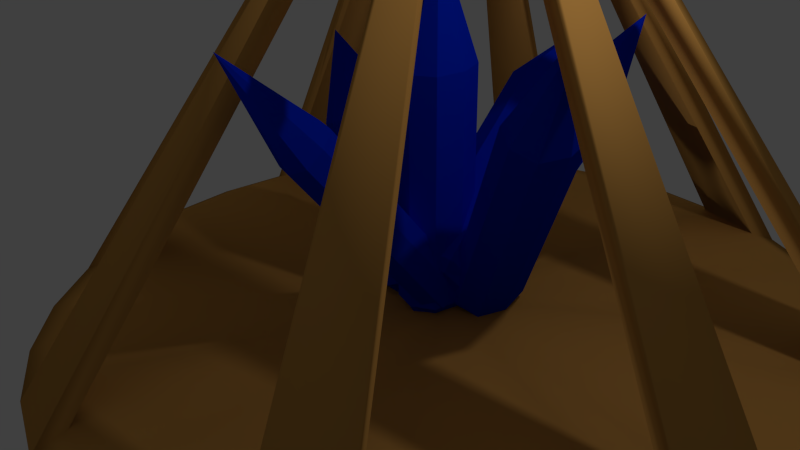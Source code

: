 # Source: targetholderBLUE.blend  (saved by Blender 2.74.0; exported with 4.5.12 LTS)
import bpy
from mathutils import Matrix  # noqa: F401  (used for matrix-valued properties, if any)

bpy.ops.wm.read_factory_settings(use_empty=True)
scene = bpy.context.scene
scene.name = 'Scene'

# ---- collections
col_collection_1 = bpy.data.collections.new('Collection 1'); scene.collection.children.link(col_collection_1)

# ---- materials (node trees are filled in below, after node groups)
mat_material_003 = bpy.data.materials.new('Material.003')
mat_material_003.alpha_threshold = 0.0
mat_material_003.use_transparent_shadow = False
mat_material_003.diffuse_color = (0.7095, 0.3525, 0.08519, 1.0)
mat_material_003.specular_color = (0.2668, 0.0, 0.0)
mat_material_003.roughness = 0.5
mat_material_003.specular_intensity = 0.1786
mat_material_003.line_color = (0.0, 0.0, 0.0, 1.0)
mat_material_000 = bpy.data.materials.new('Material.000')
mat_material_000.alpha_threshold = 0.0
mat_material_000.use_transparent_shadow = False
mat_material_000.diffuse_color = (0.0, 0.02691, 0.8, 1.0)
mat_material_000.roughness = 0.5

# ---- material node trees

# ---- world
world_world = bpy.data.worlds.new('World'); scene.world = world_world
world_world.color = (0.05088, 0.05088, 0.05088)
world_world.use_sun_shadow = False
world_world.sun_shadow_jitter_overblur = 0.0
world_world.cycles.sampling_method = 'MANUAL'
world_world.cycles.sample_map_resolution = 256

# ---- cameras
cam_camera = bpy.data.cameras.new('Camera')
cam_camera.clip_end = 100.0
cam_camera.lens = 35.0
cam_camera.sensor_width = 32.0
cam_camera.sensor_height = 18.0
cam_camera.ortho_scale = 7.314
cam_camera.dof.focus_distance = 0.0
cam_camera.dof.aperture_fstop = 128.0

# ---- lights
light_lamp = bpy.data.lights.new('Lamp', 'POINT')
light_lamp.transmission_factor = 0.0
light_lamp.cutoff_distance = 30.0
light_lamp.energy = 100.0
light_lamp.shadow_buffer_clip_start = 1.001
light_lamp.shadow_soft_size = 0.1
light_lamp.shadow_maximum_resolution = 0.006
light_lamp.use_absolute_resolution = True
light_lamp.cycles.use_multiple_importance_sampling = False

# ---- meshes
me_circle_001 = bpy.data.meshes.new('Circle.001')
me_circle_001.from_pydata([(2.275, 5.298, 0.0), (1.308, 5.202, 0.0), (0.3776, 4.92, 0.0), (-0.4795, 4.462, 0.0), (-1.231, 3.845, 0.0), (-1.847, 3.094, 0.0), (-2.305, 2.237, 0.0), (-2.588, 1.307, 0.0), (-2.683, 0.3399, 0.0), (-2.588, -0.6273, 0.0), (-2.305, -1.557, 0.0), (-1.847, -2.414, 0.0), (-1.231, -3.166, 0.0), (-0.4795, -3.782, 0.0), (0.3776, -4.24, 0.0), (1.308, -4.523, 0.0), (2.275, -4.618, 0.0), (3.242, -4.523, 0.0), (4.172, -4.24, 0.0), (5.029, -3.782, 0.0), (5.78, -3.166, 0.0), (6.397, -2.414, 0.0), (6.855, -1.557, 0.0), (7.137, -0.6273, 0.0), (7.233, 0.3399, 0.0), (7.137, 1.307, 0.0), (6.855, 2.237, 0.0), (6.397, 3.094, 0.0), (5.78, 3.846, 0.0), (5.029, 4.462, 0.0), (4.172, 4.92, 0.0), (3.242, 5.202, 0.0), (2.275, 0.3399, 0.0), (2.343, 0.6648, 6.608), (2.401, 0.6473, 6.608), (2.539, 0.5339, 6.608), (2.568, 0.4807, 6.608), (2.585, 0.3029, 6.608), (2.568, 0.2451, 6.608), (2.454, 0.107, 6.608), (2.401, 0.07856, 6.608), (2.223, 0.06105, 6.608), (2.165, 0.07856, 6.608), (2.027, 0.1919, 6.608), (1.999, 0.2451, 6.608), (1.981, 0.423, 6.608), (1.999, 0.4807, 6.608), (2.112, 0.6189, 6.608), (2.165, 0.6473, 6.608), (2.275, 5.725, -0.1862), (1.224, 5.621, -0.1862), (0.2136, 5.315, -0.1862), (-0.7175, 4.817, -0.1862), (-1.534, 4.147, -0.1862), (-2.203, 3.331, -0.1862), (-2.701, 2.4, -0.1862), (-3.008, 1.39, -0.1862), (-3.111, 0.3392, -0.1862), (-3.008, -0.7114, -0.1862), (-2.701, -1.722, -0.1862), (-2.203, -2.653, -0.1862), (-1.534, -3.469, -0.1862), (-0.7175, -4.139, -0.1862), (0.2136, -4.636, -0.1862), (1.224, -4.943, -0.1862), (2.275, -5.046, -0.1862), (3.325, -4.943, -0.1862), (4.336, -4.636, -0.1862), (5.267, -4.139, -0.1862), (6.083, -3.469, -0.1862), (6.753, -2.653, -0.1862), (7.25, -1.722, -0.1862), (7.557, -0.7114, -0.1862), (7.66, 0.3392, -0.1862), (7.557, 1.39, -0.1862), (7.25, 2.4, -0.1862), (6.753, 3.331, -0.1862), (6.083, 4.147, -0.1862), (5.267, 4.817, -0.1862), (4.336, 5.315, -0.1862), (3.325, 5.621, -0.1862), (2.275, 0.3392, -0.1862), (2.349, 0.6922, 6.992), (2.412, 0.6732, 6.992), (2.562, 0.55, 6.992), (2.593, 0.4922, 6.992), (2.612, 0.299, 6.992), (2.593, 0.2363, 6.992), (2.469, 0.08626, 6.992), (2.412, 0.05536, 6.992), (2.218, 0.03633, 6.992), (2.156, 0.05536, 6.992), (2.006, 0.1785, 6.992), (1.975, 0.2363, 6.992), (1.956, 0.4295, 6.992), (1.975, 0.4922, 6.992), (2.098, 0.6423, 6.992), (2.156, 0.6732, 6.992)], [], [(2, 48, 47, 3), (6, 46, 45, 7), (10, 44, 43, 11), (14, 42, 41, 15), (18, 40, 39, 19), (22, 38, 37, 23), (26, 36, 35, 27), (30, 34, 33, 31), (28, 32, 27), (17, 32, 16), (6, 32, 5), (26, 32, 25), (4, 32, 3), (15, 32, 14), (24, 32, 23), (2, 32, 1), (13, 32, 12), (22, 32, 21), (11, 32, 10), (31, 32, 30), (20, 32, 19), (9, 32, 8), (29, 32, 28), (18, 32, 17), (7, 32, 6), (27, 32, 26), (5, 32, 4), (16, 32, 15), (25, 32, 24), (3, 32, 2), (14, 32, 13), (23, 32, 22), (1, 32, 0), (12, 32, 11), (0, 32, 31), (21, 32, 20), (10, 32, 9), (30, 32, 29), (19, 32, 18), (8, 32, 7), (51, 52, 96, 97), (55, 56, 94, 95), (59, 60, 92, 93), (63, 64, 90, 91), (67, 68, 88, 89), (71, 72, 86, 87), (75, 76, 84, 85), (79, 80, 82, 83), (77, 76, 81), (66, 65, 81), (55, 54, 81), (75, 74, 81), (53, 52, 81), (64, 63, 81), (73, 72, 81), (51, 50, 81), (62, 61, 81), (71, 70, 81), (60, 59, 81), (80, 79, 81), (69, 68, 81), (58, 57, 81), (78, 77, 81), (67, 66, 81), (56, 55, 81), (76, 75, 81), (54, 53, 81), (65, 64, 81), (74, 73, 81), (52, 51, 81), (63, 62, 81), (72, 71, 81), (50, 49, 81), (61, 60, 81), (49, 80, 81), (70, 69, 81), (59, 58, 81), (79, 78, 81), (68, 67, 81), (57, 56, 81), (6, 5, 54, 55), (42, 14, 63, 91), (31, 33, 82, 80), (13, 12, 61, 62), (30, 29, 78, 79), (43, 44, 93, 92), (11, 43, 92, 60), (20, 19, 68, 69), (38, 22, 71, 87), (10, 9, 58, 59), (37, 38, 87, 86), (17, 16, 65, 66), (48, 2, 51, 97), (24, 23, 72, 73), (19, 39, 88, 68), (34, 30, 79, 83), (14, 13, 62, 63), (45, 46, 95, 94), (4, 3, 52, 53), (21, 20, 69, 70), (44, 10, 59, 93), (27, 35, 84, 76), (28, 27, 76, 77), (39, 40, 89, 88), (7, 45, 94, 56), (1, 0, 49, 50), (18, 17, 66, 67), (8, 7, 56, 57), (25, 24, 73, 74), (40, 18, 67, 89), (33, 34, 83, 82), (0, 31, 80, 49), (47, 48, 97, 96), (22, 21, 70, 71), (15, 41, 90, 64), (5, 4, 53, 54), (36, 26, 75, 85), (12, 11, 60, 61), (29, 28, 77, 78), (41, 42, 91, 90), (2, 1, 50, 51), (46, 6, 55, 95), (23, 37, 86, 72), (26, 25, 74, 75), (9, 8, 57, 58), (35, 36, 85, 84), (3, 47, 96, 52), (16, 15, 64, 65)])
me_circle_001.polygons.foreach_set('use_smooth', [True] * 128)
me_circle_001.materials.append(mat_material_003)
me_circle_001.use_remesh_preserve_volume = False
me_circle_001.use_remesh_preserve_attributes = False
me_circle_001.use_mirror_vertex_groups = False
me_circle_001.update()
me_cube_006 = bpy.data.meshes.new('Cube.006')
me_cube_006.from_pydata([(0.1409, -0.5624, -0.06016), (-0.171, -0.8223, -0.1275), (-0.2908, -0.4872, -0.4016), (0.0211, -0.2273, -0.3342), (-0.002764, -0.5843, -0.4237), (-1.266, 0.4575, 2.951), (-0.3538, 0.08198, 0.6674), (-0.6657, -0.178, 0.6), (-0.5458, -0.5131, 0.8741), (-0.234, -0.2531, 0.9415), (-0.659, 0.09747, 2.077), (-0.9708, -0.1625, 2.01), (-1.091, 0.1726, 1.736), (-0.7788, 0.4326, 1.803), (-0.6409, 0.33, 1.957), (0.01493, -0.7761, -0.02533), (0.1411, -0.5976, -0.2475), (-0.3088, -0.7198, -0.2814), (-0.09283, -0.7926, -0.298), (-0.1648, -0.2735, -0.4365), (-0.1827, -0.5413, -0.5036), (0.05122, -0.3463, -0.453), (0.159, -0.3298, -0.1804), (-0.3599, -0.4669, 0.9763), (-0.6837, -0.4105, 0.7202), (-0.5397, 0.03578, 0.5652), (-0.1087, -0.1202, 0.01259), (-0.4206, -0.3801, -0.0548), (-0.3008, -0.7152, 0.2193), (0.01111, -0.4553, 0.2867), (-0.2159, -0.02058, 0.8213), (-0.7849, -0.1163, 2.112), (-1.109, -0.05991, 1.856), (-0.9647, 0.3864, 1.701), (-0.4916, -0.04061, 1.63), (-0.8034, -0.3006, 1.562), (-0.9233, 0.03454, 1.288), (-0.6114, 0.2945, 1.356), (0.1384, -0.4135, -0.3006), (0.03173, -0.744, -0.1858), (-0.1014, -0.3717, -0.4903), (-0.2081, -0.7023, -0.3755), (0.02917, -0.2228, 0.1665), (-0.1149, -0.669, 0.3215), (-0.4386, -0.6127, 0.0654), (-0.2946, -0.1664, -0.08963), (-0.4735, 0.1919, 1.51), (-0.6176, -0.2544, 1.665), (-0.9413, -0.198, 1.409), (-0.7973, 0.2483, 1.254), (0.3464, -0.4343, -0.9713), (0.1755, -0.4675, -0.5531), (-0.08273, -0.4783, -0.8808), (0.08813, -0.4451, -1.299), (0.1525, -0.6769, -0.9428), (-0.2101, 3.183, -0.6503), (-0.01953, 0.7008, -1.212), (-0.1904, 0.6676, -0.794), (0.06785, 0.6785, -0.4662), (0.2387, 0.7117, -0.8844), (0.1167, 2.011, -0.786), (-0.05421, 1.978, -0.3678), (-0.3124, 1.967, -0.6956), (-0.1416, 2.0, -1.114), (0.03025, 2.014, -1.054), (0.3255, -0.4482, -0.6802), (0.3083, -0.6052, -0.9725), (0.003677, -0.4812, -0.6124), (0.1801, -0.6301, -0.6588), (-0.06185, -0.4644, -1.172), (-0.01354, -0.6382, -0.9047), (0.1146, -0.6133, -1.218), (0.26, -0.4314, -1.24), (0.2178, 0.6978, -0.5934), (-0.104, 0.6647, -0.5256), (-0.1695, 0.6815, -1.085), (0.05085, -0.04831, -1.269), (-0.12, -0.08151, -0.8508), (0.1382, -0.07068, -0.523), (0.3091, -0.03749, -0.9412), (0.1523, 0.7145, -1.153), (0.09578, 1.997, -0.495), (-0.226, 1.964, -0.4271), (-0.2916, 1.981, -0.9866), (0.1647, 1.499, -0.8248), (-0.006134, 1.466, -0.4066), (-0.2644, 1.455, -0.7343), (-0.09351, 1.488, -1.153), (0.2383, -0.5604, -1.168), (0.2868, -0.5728, -0.7532), (-0.000128, -0.5849, -1.117), (0.04841, -0.5973, -0.703), (0.2227, -0.0346, -1.21), (0.2882, -0.05138, -0.6502), (-0.0336, -0.0844, -0.5823), (-0.09913, -0.06762, -1.142), (0.07832, 1.502, -1.093), (0.1439, 1.485, -0.5337), (-0.178, 1.452, -0.4659), (-0.2435, 1.469, -1.025), (0.1119, -0.6445, -0.4123), (-0.1997, -0.9868, -0.1201), (-0.417, -0.892, -0.7344), (-0.1055, -0.5497, -1.027), (-0.04004, -0.9254, -0.6917), (-2.009, 1.824, 1.38), (-0.6901, 0.2666, -0.4117), (-1.002, -0.0757, -0.1194), (-0.7843, -0.1705, 0.4949), (-0.4728, 0.1718, 0.2027), (-1.136, 1.097, 0.8999), (-1.447, 0.7549, 1.192), (-1.664, 0.8497, 0.5777), (-1.353, 1.192, 0.2855), (-1.166, 1.23, 0.5196), (0.01039, -0.8394, -0.1126), (0.1302, -0.7933, -0.5413), (-0.3863, -1.025, -0.3542), (-0.1035, -1.05, -0.3222), (-0.3156, -0.6972, -1.034), (-0.2665, -0.9789, -0.7829), (-0.03283, -0.7222, -1.002), (0.08109, -0.5116, -0.7925), (-0.5742, -0.02306, 0.5024), (-0.9709, -0.2087, 0.2608), (-0.9002, 0.1191, -0.4191), (-0.3079, -0.2671, -0.8137), (-0.6195, -0.6093, -0.5215), (-0.4022, -0.7041, 0.09289), (-0.09057, -0.3619, -0.1993), (-0.5035, 0.3047, -0.1775), (-1.237, 0.9024, 1.2), (-1.634, 0.7168, 0.958), (-1.563, 1.045, 0.278), (-0.8745, 0.7327, 0.6253), (-1.186, 0.3904, 0.9175), (-1.403, 0.4852, 0.3031), (-1.092, 0.8275, 0.01092), (0.08303, -0.6654, -0.8015), (0.03066, -0.9082, -0.2978), (-0.2108, -0.8029, -0.9804), (-0.2632, -1.046, -0.4768), (-0.1213, -0.2289, -0.5796), (-0.192, -0.5567, 0.1004), (-0.5887, -0.7423, -0.1412), (-0.518, -0.4145, -0.8212), (-0.9052, 0.8657, 0.245), (-0.9759, 0.5379, 0.925), (-1.373, 0.3523, 0.6834), (-1.302, 0.6801, 0.003439), (-0.3179, -0.421, -0.653), (0.08136, 0.08771, -0.653), (0.4807, -0.421, -0.653), (0.08136, -0.9298, -0.653), (0.08136, -0.421, -0.9217), (0.08136, -0.421, 3.78), (0.08136, -0.9298, 0.7426), (0.4807, -0.421, 0.7426), (0.08136, 0.08771, 0.7426), (-0.3179, -0.421, 0.7426), (-0.3179, -0.421, 2.325), (0.08136, 0.08771, 2.325), (0.4807, -0.421, 2.325), (0.08136, -0.9298, 2.325), (-0.2181, -0.8026, 2.325), (-0.2181, -0.03948, -0.653), (-0.2181, -0.421, -0.8545), (0.3808, -0.03948, -0.653), (0.08136, -0.03948, -0.8545), (0.3808, -0.8026, -0.653), (0.3808, -0.421, -0.8545), (0.08136, -0.8026, -0.8545), (-0.2181, -0.8026, -0.653), (-0.2181, -0.03948, 0.7426), (0.3808, -0.03948, 0.7426), (0.3808, -0.8026, 0.7426), (0.08136, -0.9298, -0.1698), (0.4807, -0.421, -0.1698), (0.08136, 0.08771, -0.1698), (-0.3179, -0.421, -0.1698), (-0.2181, -0.8026, 0.7426), (-0.2181, -0.03948, 2.325), (0.3808, -0.03948, 2.325), (0.3808, -0.8026, 2.325), (-0.3179, -0.421, 1.702), (0.08136, 0.08771, 1.702), (0.4807, -0.421, 1.702), (0.08136, -0.9298, 1.702), (-0.1405, -0.7037, -0.8023), (-0.1405, -0.1384, -0.8023), (0.3032, -0.7037, -0.8023), (0.3032, -0.1384, -0.8023), (-0.2181, -0.8026, -0.1698), (-0.2181, -0.03948, -0.1698), (0.3808, -0.03948, -0.1698), (0.3808, -0.8026, -0.1698), (-0.2181, -0.8026, 1.702), (-0.2181, -0.03948, 1.702), (0.3808, -0.03948, 1.702), (0.3808, -0.8026, 1.702), (0.947, -0.5713, -0.8998), (0.6743, -0.7825, -0.363), (0.3244, -0.4777, -0.6947), (0.5971, -0.2665, -1.232), (0.5944, -0.6473, -0.9253), (1.317, 1.502, 1.316), (0.8116, 0.3715, -0.5662), (0.5389, 0.1603, -0.02939), (0.8888, -0.1445, 0.3023), (1.161, 0.06671, -0.2345), (1.405, 0.79, 0.5197), (1.132, 0.5788, 1.057), (0.7821, 0.8836, 0.7249), (1.055, 1.095, 0.1881), (1.298, 0.9952, 0.2197), (0.8981, -0.7531, -0.5485), (0.8382, -0.6517, -0.9702), (0.4312, -0.6829, -0.3947), (0.6337, -0.8101, -0.5676), (0.3733, -0.2959, -1.046), (0.3713, -0.5815, -0.8164), (0.5758, -0.4231, -1.219), (0.8402, -0.3661, -1.2), (1.113, -0.1151, 0.1168), (0.6457, -0.04491, 0.2706), (0.5878, 0.3421, -0.3807), (0.6713, -0.04557, -1.001), (0.3987, -0.2568, -0.4643), (0.7486, -0.5616, -0.1327), (1.021, -0.3504, -0.6695), (1.055, 0.2719, -0.5346), (1.356, 0.6082, 0.8711), (0.8889, 0.6784, 1.025), (0.8309, 1.065, 0.3735), (1.309, 0.5051, 0.2227), (1.036, 0.2939, 0.7595), (0.6863, 0.5987, 0.4278), (0.959, 0.8099, -0.109), (0.7642, -0.4754, -1.167), (0.8072, -0.762, -0.6842), (0.4184, -0.4234, -1.053), (0.4613, -0.7101, -0.5702), (0.9145, -0.1452, -0.9695), (0.9724, -0.5322, -0.3181), (0.5055, -0.462, -0.1643), (0.4475, -0.07498, -0.8157), (1.202, 0.7103, -0.07737), (1.26, 0.3233, 0.574), (0.7931, 0.3935, 0.7278), (0.7352, 0.7805, 0.07647), (0.5493, -0.4853, -0.9651), (0.2935, -0.8085, -0.5357), (-0.08044, -0.6046, -0.9396), (0.1754, -0.2814, -1.369), (0.2605, -0.7048, -1.146), (-0.1951, 2.092, 2.244), (0.04014, 0.549, -0.3626), (-0.2157, 0.2257, 0.06679), (0.1583, 0.02182, 0.4706), (0.4141, 0.345, 0.04125), (0.2608, 1.286, 1.182), (0.004978, 0.9632, 1.612), (-0.369, 1.167, 1.208), (-0.1132, 1.49, 0.7783), (0.1378, 1.469, 0.8729), (0.5149, -0.6979, -0.6495), (0.4901, -0.6201, -1.107), (0.04259, -0.7874, -0.6303), (0.2983, -0.8625, -0.7852), (-0.04602, -0.392, -1.255), (0.01781, -0.7096, -1.088), (0.2097, -0.4672, -1.41), (0.4263, -0.3025, -1.274), (0.3797, 0.1325, 0.3569), (-0.09264, 0.04297, 0.3761), (-0.1813, 0.4383, -0.2489), (0.1286, 0.006132, -1.021), (-0.1273, -0.3171, -0.5911), (0.2467, -0.521, -0.1873), (0.5025, -0.1978, -0.6167), (0.2911, 0.5278, -0.268), (0.2264, 1.074, 1.498), (-0.246, 0.9843, 1.517), (-0.3346, 1.38, 0.8921), (0.3212, 0.9156, 0.7328), (0.06536, 0.5924, 1.162), (-0.3086, 0.7963, 0.7583), (-0.05278, 1.12, 0.329), (0.391, -0.4542, -1.299), (0.4567, -0.7471, -0.8356), (0.04116, -0.5205, -1.284), (0.1068, -0.8133, -0.8214), (0.3795, -0.01502, -0.9259), (0.4681, -0.4104, -0.301), (-0.004235, -0.4999, -0.2819), (-0.09284, -0.1045, -0.9068), (0.1981, 1.098, 0.4235), (0.2868, 0.703, 1.048), (-0.1856, 0.6136, 1.068), (-0.2742, 1.009, 0.4427)], [], [(0, 22, 42, 29), (0, 29, 43, 15), (0, 15, 39, 16), (0, 16, 38, 22), (1, 15, 43, 28), (1, 28, 44, 17), (1, 17, 41, 18), (1, 18, 39, 15), (2, 17, 44, 27), (2, 27, 45, 19), (2, 19, 40, 20), (2, 20, 41, 17), (3, 19, 45, 26), (3, 26, 42, 22), (3, 22, 38, 21), (3, 21, 40, 19), (4, 21, 38, 16), (4, 16, 39, 18), (4, 18, 41, 20), (4, 20, 40, 21), (32, 5, 12), (5, 31, 10), (6, 25, 49, 37), (6, 37, 46, 30), (6, 30, 42, 26), (6, 26, 45, 25), (7, 24, 48, 36), (7, 36, 49, 25), (7, 25, 45, 27), (7, 27, 44, 24), (8, 23, 47, 35), (8, 35, 48, 24), (8, 24, 44, 28), (8, 28, 43, 23), (9, 30, 46, 34), (9, 34, 47, 23), (9, 23, 43, 29), (9, 29, 42, 30), (13, 5, 14), (10, 31, 47, 34), (10, 34, 46, 14), (5, 10, 14), (31, 5, 11), (11, 32, 48, 35), (11, 35, 47, 31), (32, 11, 5), (33, 12, 5), (12, 33, 49, 36), (12, 36, 48, 32), (13, 33, 5), (13, 14, 46, 37), (13, 37, 49, 33), (50, 72, 92, 79), (50, 79, 93, 65), (50, 65, 89, 66), (50, 66, 88, 72), (51, 65, 93, 78), (51, 78, 94, 67), (51, 67, 91, 68), (51, 68, 89, 65), (52, 67, 94, 77), (52, 77, 95, 69), (52, 69, 90, 70), (52, 70, 91, 67), (53, 69, 95, 76), (53, 76, 92, 72), (53, 72, 88, 71), (53, 71, 90, 69), (54, 71, 88, 66), (54, 66, 89, 68), (54, 68, 91, 70), (54, 70, 90, 71), (82, 55, 62), (55, 81, 60), (56, 75, 99, 87), (56, 87, 96, 80), (56, 80, 92, 76), (56, 76, 95, 75), (57, 74, 98, 86), (57, 86, 99, 75), (57, 75, 95, 77), (57, 77, 94, 74), (58, 73, 97, 85), (58, 85, 98, 74), (58, 74, 94, 78), (58, 78, 93, 73), (59, 80, 96, 84), (59, 84, 97, 73), (59, 73, 93, 79), (59, 79, 92, 80), (63, 55, 64), (60, 81, 97, 84), (60, 84, 96, 64), (55, 60, 64), (81, 55, 61), (61, 82, 98, 85), (61, 85, 97, 81), (82, 61, 55), (83, 62, 55), (62, 83, 99, 86), (62, 86, 98, 82), (63, 83, 55), (63, 64, 96, 87), (63, 87, 99, 83), (100, 122, 142, 129), (100, 129, 143, 115), (100, 115, 139, 116), (100, 116, 138, 122), (101, 115, 143, 128), (101, 128, 144, 117), (101, 117, 141, 118), (101, 118, 139, 115), (102, 117, 144, 127), (102, 127, 145, 119), (102, 119, 140, 120), (102, 120, 141, 117), (103, 119, 145, 126), (103, 126, 142, 122), (103, 122, 138, 121), (103, 121, 140, 119), (104, 121, 138, 116), (104, 116, 139, 118), (104, 118, 141, 120), (104, 120, 140, 121), (132, 105, 112), (105, 131, 110), (106, 125, 149, 137), (106, 137, 146, 130), (106, 130, 142, 126), (106, 126, 145, 125), (107, 124, 148, 136), (107, 136, 149, 125), (107, 125, 145, 127), (107, 127, 144, 124), (108, 123, 147, 135), (108, 135, 148, 124), (108, 124, 144, 128), (108, 128, 143, 123), (109, 130, 146, 134), (109, 134, 147, 123), (109, 123, 143, 129), (109, 129, 142, 130), (113, 105, 114), (110, 131, 147, 134), (110, 134, 146, 114), (105, 110, 114), (131, 105, 111), (111, 132, 148, 135), (111, 135, 147, 131), (132, 111, 105), (133, 112, 105), (112, 133, 149, 136), (112, 136, 148, 132), (113, 133, 105), (113, 114, 146, 137), (113, 137, 149, 133), (150, 172, 192, 179), (150, 179, 193, 165), (150, 165, 189, 166), (150, 166, 188, 172), (151, 165, 193, 178), (151, 178, 194, 167), (151, 167, 191, 168), (151, 168, 189, 165), (152, 167, 194, 177), (152, 177, 195, 169), (152, 169, 190, 170), (152, 170, 191, 167), (153, 169, 195, 176), (153, 176, 192, 172), (153, 172, 188, 171), (153, 171, 190, 169), (154, 171, 188, 166), (154, 166, 189, 168), (154, 168, 191, 170), (154, 170, 190, 171), (182, 155, 162), (155, 181, 160), (156, 175, 199, 187), (156, 187, 196, 180), (156, 180, 192, 176), (156, 176, 195, 175), (157, 174, 198, 186), (157, 186, 199, 175), (157, 175, 195, 177), (157, 177, 194, 174), (158, 173, 197, 185), (158, 185, 198, 174), (158, 174, 194, 178), (158, 178, 193, 173), (159, 180, 196, 184), (159, 184, 197, 173), (159, 173, 193, 179), (159, 179, 192, 180), (163, 155, 164), (160, 181, 197, 184), (160, 184, 196, 164), (155, 160, 164), (181, 155, 161), (161, 182, 198, 185), (161, 185, 197, 181), (182, 161, 155), (183, 162, 155), (162, 183, 199, 186), (162, 186, 198, 182), (163, 183, 155), (163, 164, 196, 187), (163, 187, 199, 183), (200, 222, 242, 229), (200, 229, 243, 215), (200, 215, 239, 216), (200, 216, 238, 222), (201, 215, 243, 228), (201, 228, 244, 217), (201, 217, 241, 218), (201, 218, 239, 215), (202, 217, 244, 227), (202, 227, 245, 219), (202, 219, 240, 220), (202, 220, 241, 217), (203, 219, 245, 226), (203, 226, 242, 222), (203, 222, 238, 221), (203, 221, 240, 219), (204, 221, 238, 216), (204, 216, 239, 218), (204, 218, 241, 220), (204, 220, 240, 221), (232, 205, 212), (205, 231, 210), (206, 225, 249, 237), (206, 237, 246, 230), (206, 230, 242, 226), (206, 226, 245, 225), (207, 224, 248, 236), (207, 236, 249, 225), (207, 225, 245, 227), (207, 227, 244, 224), (208, 223, 247, 235), (208, 235, 248, 224), (208, 224, 244, 228), (208, 228, 243, 223), (209, 230, 246, 234), (209, 234, 247, 223), (209, 223, 243, 229), (209, 229, 242, 230), (213, 205, 214), (210, 231, 247, 234), (210, 234, 246, 214), (205, 210, 214), (231, 205, 211), (211, 232, 248, 235), (211, 235, 247, 231), (232, 211, 205), (233, 212, 205), (212, 233, 249, 236), (212, 236, 248, 232), (213, 233, 205), (213, 214, 246, 237), (213, 237, 249, 233), (250, 272, 292, 279), (250, 279, 293, 265), (250, 265, 289, 266), (250, 266, 288, 272), (251, 265, 293, 278), (251, 278, 294, 267), (251, 267, 291, 268), (251, 268, 289, 265), (252, 267, 294, 277), (252, 277, 295, 269), (252, 269, 290, 270), (252, 270, 291, 267), (253, 269, 295, 276), (253, 276, 292, 272), (253, 272, 288, 271), (253, 271, 290, 269), (254, 271, 288, 266), (254, 266, 289, 268), (254, 268, 291, 270), (254, 270, 290, 271), (282, 255, 262), (255, 281, 260), (256, 275, 299, 287), (256, 287, 296, 280), (256, 280, 292, 276), (256, 276, 295, 275), (257, 274, 298, 286), (257, 286, 299, 275), (257, 275, 295, 277), (257, 277, 294, 274), (258, 273, 297, 285), (258, 285, 298, 274), (258, 274, 294, 278), (258, 278, 293, 273), (259, 280, 296, 284), (259, 284, 297, 273), (259, 273, 293, 279), (259, 279, 292, 280), (263, 255, 264), (260, 281, 297, 284), (260, 284, 296, 264), (255, 260, 264), (281, 255, 261), (261, 282, 298, 285), (261, 285, 297, 281), (282, 261, 255), (283, 262, 255), (262, 283, 299, 286), (262, 286, 298, 282), (263, 283, 255), (263, 264, 296, 287), (263, 287, 299, 283)])
me_cube_006.materials.append(mat_material_000)
me_cube_006.use_remesh_preserve_volume = False
me_cube_006.use_remesh_preserve_attributes = False
me_cube_006.use_mirror_vertex_groups = False
me_cube_006.update()

# ---- objects
ob_circle = bpy.data.objects.new('Circle', me_circle_001)
ob_lamp = bpy.data.objects.new('Lamp', light_lamp)
ob_camera = bpy.data.objects.new('Camera', cam_camera)
ob_cube_003 = bpy.data.objects.new('Cube.003', me_cube_006)

# ---- transforms, parenting, visibility, modifiers, constraints
ob_circle.location = (-1.656, 0.455, -0.7095)
ob_circle.lineart.crease_threshold = 0.0
ob_lamp.location = (4.076, 1.005, 5.904)
ob_lamp.rotation_euler = (0.6503, 0.05522, 1.866)
ob_lamp.lock_rotations_4d = False
ob_lamp.empty_display_type = 'ARROWS'
ob_lamp.color = (0.0, 0.0, 0.0, 0.0)
ob_lamp.lineart.crease_threshold = 0.0
ob_camera.location = (7.481, -6.508, 5.344)
ob_camera.rotation_euler = (1.109, 0.01082, 0.8149)
ob_camera.lock_rotations_4d = False
ob_camera.empty_display_type = 'ARROWS'
ob_camera.color = (0.0, 0.0, 0.0, 0.0)
ob_camera.display_type = 'WIRE'
ob_camera.lineart.crease_threshold = 0.0
ob_cube_003.location = (0.651, 0.8509, 0.5388)
ob_cube_003.rotation_euler = (0.8427, 0.121, -3.186)
ob_cube_003.scale = (1.279, 1.279, 0.9411)
ob_cube_003.lineart.crease_threshold = 0.0

# ---- collection membership
col_collection_1.objects.link(ob_circle)
col_collection_1.objects.link(ob_lamp)
col_collection_1.objects.link(ob_camera)
col_collection_1.objects.link(ob_cube_003)

# ---- scene / render settings (as saved in the file)
scene.camera = ob_camera
scene.frame_start = 1; scene.frame_end = 250; scene.frame_set(1)
scene.render.engine = 'BLENDER_EEVEE_NEXT'
scene.render.resolution_percentage = 50
scene.render.dither_intensity = 0.0
scene.cycles.use_denoising = False
scene.cycles.samples = 10
scene.cycles.sampling_pattern = 'TABULATED_SOBOL'
scene.cycles.light_sampling_threshold = 0.0
scene.cycles.use_adaptive_sampling = False
scene.cycles.use_light_tree = False
scene.cycles.blur_glossy = 0.0
scene.cycles.pixel_filter_type = 'GAUSSIAN'
scene.cycles.sample_clamp_indirect = 0.0
scene.view_settings.view_transform = 'Standard'
bpy.context.view_layer.update()
